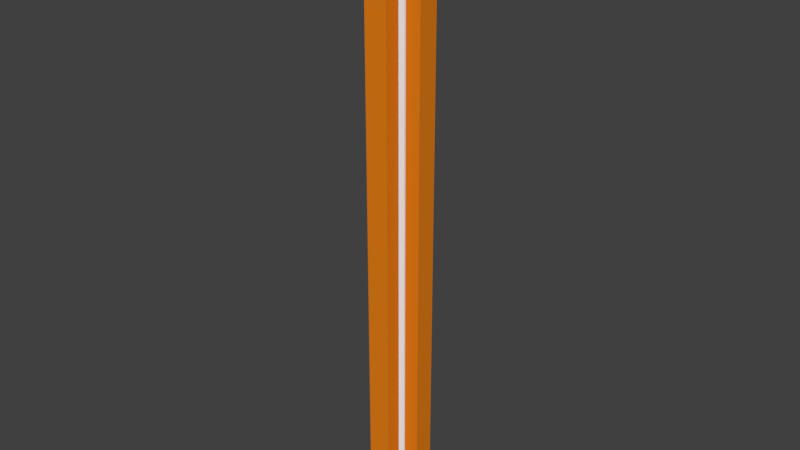 # Source: Obstacle_Walls.blend  (saved by Blender 2.79.0; exported with 4.5.12 LTS)
import bpy
from mathutils import Matrix  # noqa: F401  (used for matrix-valued properties, if any)

bpy.ops.wm.read_factory_settings(use_empty=True)
scene = bpy.context.scene
scene.name = 'Scene'

# ---- collections
col_collection_1 = bpy.data.collections.new('Collection 1'); scene.collection.children.link(col_collection_1)

# ---- materials (node trees are filled in below, after node groups)
mat_wall = bpy.data.materials.new('Wall')
mat_wall.alpha_threshold = 0.0
mat_wall.use_transparent_shadow = False
mat_wall.diffuse_color = (0.8, 0.2189, 0.0091, 1.0)
mat_wall.roughness = 0.5
mat_pillar = bpy.data.materials.new('Pillar')
mat_pillar.alpha_threshold = 0.0
mat_pillar.use_transparent_shadow = False
mat_pillar.roughness = 0.5
mat_pillar.specular_intensity = 0.6263
mat_pillar.line_color = (0.0, 0.0, 0.0, 1.0)

# ---- material node trees

# ---- world
world_world = bpy.data.worlds.new('World'); scene.world = world_world
world_world.color = (0.05088, 0.05088, 0.05088)
world_world.use_sun_shadow = False
world_world.sun_shadow_jitter_overblur = 0.0
world_world.cycles.sampling_method = 'MANUAL'

# ---- meshes
me_cube_005 = bpy.data.meshes.new('Cube.005')
me_cube_005.from_pydata([(-0.05, -0.05, -0.9556), (-0.05, -0.05, 0.9556), (-0.05, 0.0, -0.9556), (-0.05, 0.0, 0.9556), (0.05, -0.05, -0.9556), (0.05, -0.05, 0.9556), (0.05, 0.0, -0.9556), (0.05, 0.0, 0.9556)], [], [(0, 1, 3, 2), (2, 3, 7, 6), (6, 7, 5, 4), (4, 5, 1, 0), (2, 6, 4, 0), (7, 3, 1, 5)])
me_cube_005.materials.append(mat_wall)
me_cube_005.use_remesh_preserve_volume = False
me_cube_005.use_remesh_preserve_attributes = False
me_cube_005.use_mirror_vertex_groups = False
me_cube_005.update()
me_cube_004 = bpy.data.meshes.new('Cube.004')
me_cube_004.from_pydata([(-0.05, -0.05, -0.9556), (-0.05, -0.05, 0.9556), (-0.05, 0.0, -0.9556), (-0.05, 0.0, 0.9556), (0.05, -0.05, -0.9556), (0.05, -0.05, 0.9556), (0.05, 0.0, -0.9556), (0.05, 0.0, 0.9556)], [], [(0, 1, 3, 2), (2, 3, 7, 6), (6, 7, 5, 4), (4, 5, 1, 0), (2, 6, 4, 0), (7, 3, 1, 5)])
me_cube_004.materials.append(mat_wall)
me_cube_004.use_remesh_preserve_volume = False
me_cube_004.use_remesh_preserve_attributes = False
me_cube_004.use_mirror_vertex_groups = False
me_cube_004.update()
me_cube_003 = bpy.data.meshes.new('Cube.003')
me_cube_003.from_pydata([(-0.05, -0.05, -0.9556), (-0.05, -0.05, 0.9556), (-0.05, 0.0, -0.9556), (-0.05, 0.0, 0.9556), (0.05, -0.05, -0.9556), (0.05, -0.05, 0.9556), (0.05, 0.0, -0.9556), (0.05, 0.0, 0.9556)], [], [(0, 1, 3, 2), (2, 3, 7, 6), (6, 7, 5, 4), (4, 5, 1, 0), (2, 6, 4, 0), (7, 3, 1, 5)])
me_cube_003.materials.append(mat_wall)
me_cube_003.use_remesh_preserve_volume = False
me_cube_003.use_remesh_preserve_attributes = False
me_cube_003.use_mirror_vertex_groups = False
me_cube_003.update()
me_cube_001 = bpy.data.meshes.new('Cube.001')
me_cube_001.from_pydata([(-0.05, -0.05, -0.9556), (-0.05, -0.05, 0.9556), (-0.05, 0.0, -0.9556), (-0.05, 0.0, 0.9556), (0.05, -0.05, -0.9556), (0.05, -0.05, 0.9556), (0.05, 0.0, -0.9556), (0.05, 0.0, 0.9556)], [], [(0, 1, 3, 2), (2, 3, 7, 6), (6, 7, 5, 4), (4, 5, 1, 0), (2, 6, 4, 0), (7, 3, 1, 5)])
me_cube_001.materials.append(mat_wall)
me_cube_001.use_remesh_preserve_volume = False
me_cube_001.use_remesh_preserve_attributes = False
me_cube_001.use_mirror_vertex_groups = False
me_cube_001.update()
me_cylinder_001 = bpy.data.meshes.new('Cylinder.001')
me_cylinder_001.from_pydata([(0.0, 0.07, 0.9682), (0.035, 0.06062, 0.9682), (0.06062, 0.035, 0.9682), (0.07, -3.06e-09, 0.9682), (0.06062, -0.035, 0.9682), (0.035, -0.06062, 0.9682), (1.057e-08, -0.07, 0.9682), (-0.035, -0.06062, 0.9682), (-0.06062, -0.035, 0.9682), (-0.07, -3.254e-08, 0.9682), (-0.06062, 0.035, 0.9682), (-0.035, 0.06062, 0.9682), (0.04993, 0.08649, 0.9682), (1.561e-09, 0.09987, 0.9682), (0.08649, 0.04993, 0.9682), (0.09987, 2.903e-10, 0.9682), (0.08649, -0.04993, 0.9682), (0.04993, -0.08649, 0.9682), (1.664e-08, -0.09987, 0.9682), (-0.04993, -0.08649, 0.9682), (-0.08649, -0.04993, 0.9682), (-0.09987, -4.177e-08, 0.9682), (-0.08649, 0.04993, 0.9682), (-0.04993, 0.08649, 0.9682), (0.04993, 0.08649, 1.02), (1.561e-09, 0.09987, 1.02), (0.08649, 0.04993, 1.02), (0.09987, 2.903e-10, 1.02), (0.08649, -0.04993, 1.02), (0.04993, -0.08649, 1.02), (1.664e-08, -0.09987, 1.02), (-0.04993, -0.08649, 1.02), (-0.08649, -0.04993, 1.02), (-0.09987, -4.177e-08, 1.02), (-0.08649, 0.04993, 1.02), (-0.04993, 0.08649, 1.02), (0.0, 0.07, -0.9682), (0.035, 0.06062, -0.9682), (0.06062, 0.035, -0.9682), (0.07, -3.06e-09, -0.9682), (0.06062, -0.035, -0.9682), (0.035, -0.06062, -0.9682), (1.057e-08, -0.07, -0.9682), (-0.035, -0.06062, -0.9682), (-0.06062, -0.035, -0.9682), (-0.07, -3.254e-08, -0.9682), (-0.06062, 0.035, -0.9682), (-0.035, 0.06062, -0.9682), (0.04993, 0.08649, -0.9682), (1.561e-09, 0.09987, -0.9682), (0.08649, 0.04993, -0.9682), (0.09987, 2.903e-10, -0.9682), (0.08649, -0.04993, -0.9682), (0.04993, -0.08649, -0.9682), (1.664e-08, -0.09987, -0.9682), (-0.04993, -0.08649, -0.9682), (-0.08649, -0.04993, -0.9682), (-0.09987, -4.177e-08, -0.9682), (-0.08649, 0.04993, -0.9682), (-0.04993, 0.08649, -0.9682), (0.04993, 0.08649, -1.02), (1.561e-09, 0.09987, -1.02), (0.08649, 0.04993, -1.02), (0.09987, 2.903e-10, -1.02), (0.08649, -0.04993, -1.02), (0.04993, -0.08649, -1.02), (1.664e-08, -0.09987, -1.02), (-0.04993, -0.08649, -1.02), (-0.08649, -0.04993, -1.02), (-0.09987, -4.177e-08, -1.02), (-0.08649, 0.04993, -1.02), (-0.04993, 0.08649, -1.02)], [], [(8, 7, 19, 20), (19, 18, 30, 31), (5, 4, 16, 17), (0, 11, 23, 13), (2, 1, 12, 14), (9, 8, 20, 21), (6, 5, 17, 18), (3, 2, 14, 15), (10, 9, 21, 22), (1, 0, 13, 12), (7, 6, 18, 19), (4, 3, 15, 16), (11, 10, 22, 23), (24, 25, 35, 34, 33, 32, 31, 30, 29, 28, 27, 26), (16, 15, 27, 28), (23, 22, 34, 35), (12, 13, 25, 24), (20, 19, 31, 32), (17, 16, 28, 29), (13, 23, 35, 25), (14, 12, 24, 26), (21, 20, 32, 33), (18, 17, 29, 30), (15, 14, 26, 27), (22, 21, 33, 34), (0, 1, 37, 36), (1, 2, 38, 37), (2, 3, 39, 38), (3, 4, 40, 39), (4, 5, 41, 40), (5, 6, 42, 41), (6, 7, 43, 42), (7, 8, 44, 43), (8, 9, 45, 44), (9, 10, 46, 45), (44, 56, 55, 43), (10, 11, 47, 46), (11, 0, 36, 47), (55, 67, 66, 54), (41, 53, 52, 40), (36, 49, 59, 47), (38, 50, 48, 37), (45, 57, 56, 44), (42, 54, 53, 41), (39, 51, 50, 38), (46, 58, 57, 45), (37, 48, 49, 36), (43, 55, 54, 42), (40, 52, 51, 39), (47, 59, 58, 46), (60, 62, 63, 64, 65, 66, 67, 68, 69, 70, 71, 61), (52, 64, 63, 51), (59, 71, 70, 58), (48, 60, 61, 49), (56, 68, 67, 55), (53, 65, 64, 52), (49, 61, 71, 59), (50, 62, 60, 48), (57, 69, 68, 56), (54, 66, 65, 53), (51, 63, 62, 50), (58, 70, 69, 57)])
me_cylinder_001.materials.append(mat_pillar)
me_cylinder_001.use_remesh_preserve_volume = False
me_cylinder_001.use_remesh_preserve_attributes = False
me_cylinder_001.use_mirror_vertex_groups = False
me_cylinder_001.update()

# ---- objects
ob_wall_forward = bpy.data.objects.new('Wall_Forward', me_cube_005)
ob_wall_backward = bpy.data.objects.new('Wall_Backward', me_cube_004)
ob_wall_left = bpy.data.objects.new('Wall_Left', me_cube_003)
ob_wall_right = bpy.data.objects.new('Wall_Right', me_cube_001)
ob_main_pillar = bpy.data.objects.new('Main_Pillar', me_cylinder_001)

# ---- transforms, parenting, visibility, modifiers, constraints
ob_wall_forward.location = (0.05, 0.0, 1.0)
ob_wall_forward.rotation_euler = (0.0, -0.0, 1.571)
ob_wall_forward.scale = (0.7, 1.0, 1.0)
ob_wall_forward.lineart.crease_threshold = 0.0
ob_wall_backward.location = (-0.05, 0.0, 1.0)
ob_wall_backward.rotation_euler = (0.0, 0.0, 4.712)
ob_wall_backward.scale = (0.7, 1.0, 1.0)
ob_wall_backward.lineart.crease_threshold = 0.0
ob_wall_left.location = (0.0, 0.05, 1.0)
ob_wall_left.rotation_euler = (0.0, -0.0, 3.142)
ob_wall_left.scale = (0.7, 1.0, 1.0)
ob_wall_left.lineart.crease_threshold = 0.0
ob_wall_right.location = (0.0, -0.05, 1.0)
ob_wall_right.scale = (0.7, 1.0, 1.0)
ob_wall_right.lineart.crease_threshold = 0.0
ob_main_pillar.location = (0.0, 0.0, 1.0)
ob_main_pillar.scale = (0.5, 0.5, 1.0)
ob_main_pillar.lineart.crease_threshold = 0.0

# ---- collection membership
col_collection_1.objects.link(ob_wall_forward)
col_collection_1.objects.link(ob_wall_backward)
col_collection_1.objects.link(ob_wall_left)
col_collection_1.objects.link(ob_wall_right)
col_collection_1.objects.link(ob_main_pillar)

# ---- scene / render settings (as saved in the file)
scene.frame_start = 1; scene.frame_end = 250; scene.frame_set(1)
scene.render.engine = 'BLENDER_EEVEE_NEXT'
scene.render.resolution_percentage = 50
scene.render.dither_intensity = 0.0
scene.cycles.use_denoising = False
scene.cycles.samples = 128
scene.cycles.sampling_pattern = 'TABULATED_SOBOL'
scene.cycles.use_adaptive_sampling = False
scene.cycles.use_light_tree = False
scene.cycles.blur_glossy = 0.0
scene.cycles.sample_clamp_indirect = 0.0
scene.view_settings.view_transform = 'Standard'
bpy.context.view_layer.update()

# ---- added for rendering (the .blend has no active camera and no usable light): camera, sun
cam_auto = bpy.data.cameras.new('AutoCamera')
cam_auto.lens = 50.0
cam_auto.sensor_width = 36.0
cam_auto.clip_end = 1000.0
ob_auto_camera = bpy.data.objects.new('AutoCamera', cam_auto)
scene.collection.objects.link(ob_auto_camera)
ob_auto_camera.location = (1.90518, -2.28621, 2.52414)
ob_auto_camera.rotation_euler = (1.09748, -7.21219e-08, 0.694738)
scene.camera = ob_auto_camera
light_auto_sun = bpy.data.lights.new('AutoSun', 'SUN')
light_auto_sun.energy = 3.0
light_auto_sun.angle = 0.0523599
ob_auto_sun = bpy.data.objects.new('AutoSun', light_auto_sun)
scene.collection.objects.link(ob_auto_sun)
ob_auto_sun.rotation_euler = (0.872665, 0.174533, 0.523599)
bpy.context.view_layer.update()
